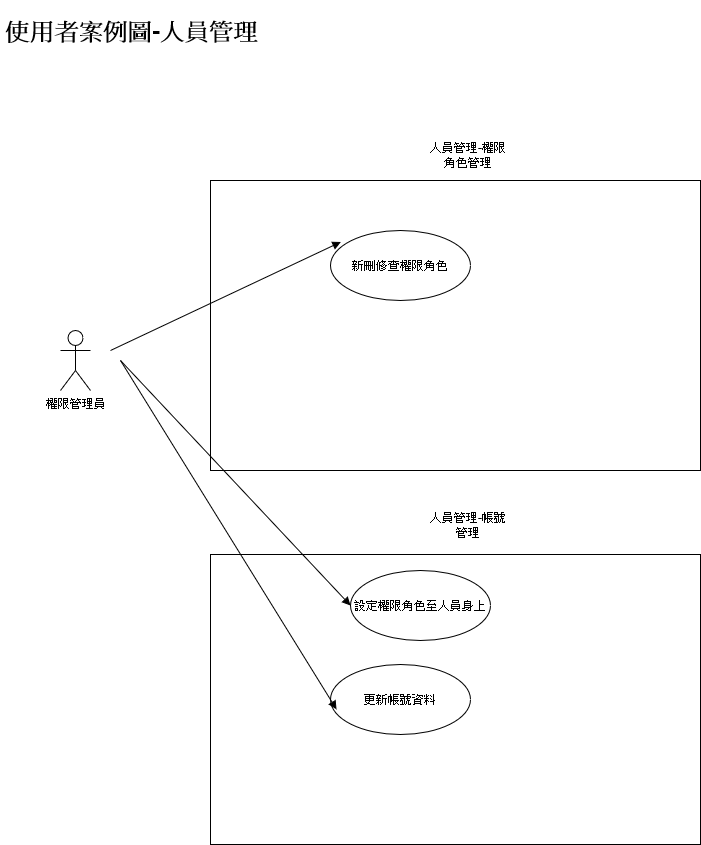

The diagram above was exported from draw.io. Its source (the exported page's mxGraphModel, read from the mxfile embedded in the PNG):
<mxGraphModel dx="1024" dy="687" grid="1" gridSize="10" guides="1" tooltips="1" connect="1" arrows="1" fold="1" page="1" pageScale="1" pageWidth="827" pageHeight="1169" math="0" shadow="0">
  <root>
    <mxCell id="0" />
    <mxCell id="1" parent="0" />
    <mxCell id="Q0atqk7WGVGKcePPyG4--82" value="" style="html=1;fontColor=default;strokeColor=default;fillColor=default;" vertex="1" parent="1">
      <mxGeometry x="250" y="584" width="490" height="290" as="geometry" />
    </mxCell>
    <mxCell id="Q0atqk7WGVGKcePPyG4--57" value="" style="html=1;fontColor=default;strokeColor=default;fillColor=default;" vertex="1" parent="1">
      <mxGeometry x="250" y="210" width="490" height="290" as="geometry" />
    </mxCell>
    <mxCell id="A7Ur6f7OPCV7zLfDLtBG-33" value="&lt;h1&gt;使用者案例圖-人員管理&lt;/h1&gt;" style="text;html=1;strokeColor=none;fillColor=none;spacing=5;spacingTop=-20;whiteSpace=wrap;overflow=hidden;rounded=0;" parent="1" vertex="1">
      <mxGeometry x="40" y="40" width="330" height="130" as="geometry" />
    </mxCell>
    <mxCell id="Q0atqk7WGVGKcePPyG4--13" value="新刪修查權限角色" style="ellipse;whiteSpace=wrap;html=1;fontColor=default;strokeColor=default;fillColor=default;" vertex="1" parent="1">
      <mxGeometry x="370" y="260" width="140" height="70" as="geometry" />
    </mxCell>
    <mxCell id="Q0atqk7WGVGKcePPyG4--15" value="" style="html=1;verticalAlign=bottom;endArrow=block;rounded=0;labelBackgroundColor=default;fontColor=default;strokeColor=default;entryX=0.074;entryY=0.164;entryDx=0;entryDy=0;entryPerimeter=0;" edge="1" parent="1" target="Q0atqk7WGVGKcePPyG4--13">
      <mxGeometry width="80" relative="1" as="geometry">
        <mxPoint x="150" y="380" as="sourcePoint" />
        <mxPoint x="290.00000000000045" y="325" as="targetPoint" />
      </mxGeometry>
    </mxCell>
    <mxCell id="Q0atqk7WGVGKcePPyG4--47" value="權限管理員" style="shape=umlActor;verticalLabelPosition=bottom;verticalAlign=top;html=1;fillColor=default;strokeColor=default;fontColor=default;" vertex="1" parent="1">
      <mxGeometry x="100" y="360" width="30" height="60" as="geometry" />
    </mxCell>
    <mxCell id="Q0atqk7WGVGKcePPyG4--58" value="人員管理-權限角色管理" style="text;html=1;strokeColor=none;fillColor=none;align=center;verticalAlign=middle;whiteSpace=wrap;rounded=0;fontColor=default;" vertex="1" parent="1">
      <mxGeometry x="465" y="170" width="85" height="30" as="geometry" />
    </mxCell>
    <mxCell id="Q0atqk7WGVGKcePPyG4--74" value="設定權限角色至人員身上" style="ellipse;whiteSpace=wrap;html=1;fontColor=default;strokeColor=default;fillColor=default;" vertex="1" parent="1">
      <mxGeometry x="390" y="600" width="140" height="70" as="geometry" />
    </mxCell>
    <mxCell id="Q0atqk7WGVGKcePPyG4--80" value="" style="html=1;verticalAlign=bottom;endArrow=block;rounded=0;labelBackgroundColor=default;fontColor=default;strokeColor=default;entryX=0;entryY=0.5;entryDx=0;entryDy=0;" edge="1" parent="1" target="Q0atqk7WGVGKcePPyG4--74">
      <mxGeometry width="80" relative="1" as="geometry">
        <mxPoint x="160" y="390" as="sourcePoint" />
        <mxPoint x="390.3599999999999" y="281.48" as="targetPoint" />
      </mxGeometry>
    </mxCell>
    <mxCell id="Q0atqk7WGVGKcePPyG4--81" value="人員管理-帳號管理" style="text;html=1;strokeColor=none;fillColor=none;align=center;verticalAlign=middle;whiteSpace=wrap;rounded=0;fontColor=default;" vertex="1" parent="1">
      <mxGeometry x="465" y="540" width="85" height="30" as="geometry" />
    </mxCell>
    <mxCell id="Q0atqk7WGVGKcePPyG4--84" value="更新帳號資料" style="ellipse;whiteSpace=wrap;html=1;fontColor=default;strokeColor=default;fillColor=default;" vertex="1" parent="1">
      <mxGeometry x="370" y="694" width="140" height="70" as="geometry" />
    </mxCell>
    <mxCell id="Q0atqk7WGVGKcePPyG4--86" value="" style="html=1;verticalAlign=bottom;endArrow=block;rounded=0;labelBackgroundColor=default;fontColor=default;strokeColor=default;entryX=0.043;entryY=0.641;entryDx=0;entryDy=0;entryPerimeter=0;" edge="1" parent="1" target="Q0atqk7WGVGKcePPyG4--84">
      <mxGeometry width="80" relative="1" as="geometry">
        <mxPoint x="160" y="390" as="sourcePoint" />
        <mxPoint x="390.3599999999999" y="281.48" as="targetPoint" />
      </mxGeometry>
    </mxCell>
  </root>
</mxGraphModel>